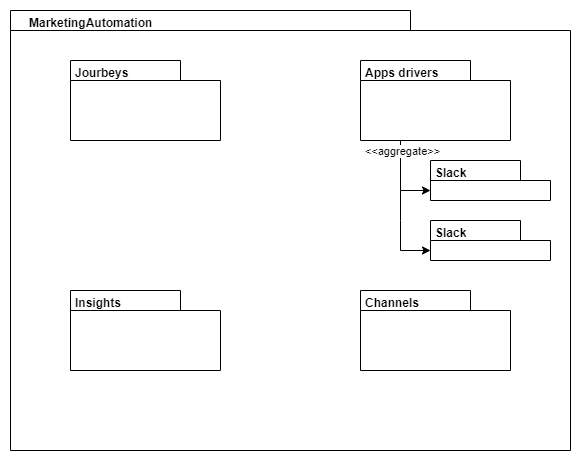

The diagram above was exported from draw.io. Its source (the exported page's mxGraphModel, read from the mxfile embedded in the PNG):
<mxGraphModel dx="880" dy="476" grid="1" gridSize="10" guides="1" tooltips="1" connect="1" arrows="1" fold="1" page="1" pageScale="1" pageWidth="827" pageHeight="1169" background="#ffffff" math="0" shadow="0">
  <root>
    <mxCell id="0" />
    <mxCell id="1" parent="0" />
    <mxCell id="rRnbXK2A7082rGMfJGYi-1" value="" style="shape=folder;fontStyle=1;spacingTop=10;tabWidth=400;tabHeight=20;tabPosition=left;html=1;whiteSpace=wrap;" vertex="1" parent="1">
      <mxGeometry x="120" y="40" width="560" height="440" as="geometry" />
    </mxCell>
    <mxCell id="rRnbXK2A7082rGMfJGYi-2" value="" style="shape=folder;fontStyle=1;spacingTop=10;tabWidth=110;tabHeight=20;tabPosition=left;html=1;whiteSpace=wrap;" vertex="1" parent="1">
      <mxGeometry x="180" y="90" width="150" height="80" as="geometry" />
    </mxCell>
    <mxCell id="rRnbXK2A7082rGMfJGYi-3" value="MarketingAutomation" style="text;align=left;fontStyle=1;verticalAlign=middle;spacingLeft=3;spacingRight=3;strokeColor=none;rotatable=0;points=[[0,0.5],[1,0.5]];portConstraint=eastwest;html=1;" vertex="1" parent="1">
      <mxGeometry x="134" y="40" width="160" height="26" as="geometry" />
    </mxCell>
    <mxCell id="rRnbXK2A7082rGMfJGYi-5" value="Jourbeys" style="text;align=left;fontStyle=1;verticalAlign=middle;spacingLeft=3;spacingRight=3;strokeColor=none;rotatable=0;points=[[0,0.5],[1,0.5]];portConstraint=eastwest;html=1;" vertex="1" parent="1">
      <mxGeometry x="180" y="90" width="80" height="26" as="geometry" />
    </mxCell>
    <mxCell id="rRnbXK2A7082rGMfJGYi-6" value="" style="shape=folder;fontStyle=1;spacingTop=10;tabWidth=110;tabHeight=20;tabPosition=left;html=1;whiteSpace=wrap;" vertex="1" parent="1">
      <mxGeometry x="180" y="320" width="150" height="80" as="geometry" />
    </mxCell>
    <mxCell id="rRnbXK2A7082rGMfJGYi-7" value="Insights" style="text;align=left;fontStyle=1;verticalAlign=middle;spacingLeft=3;spacingRight=3;strokeColor=none;rotatable=0;points=[[0,0.5],[1,0.5]];portConstraint=eastwest;html=1;" vertex="1" parent="1">
      <mxGeometry x="180" y="320" width="80" height="26" as="geometry" />
    </mxCell>
    <mxCell id="rRnbXK2A7082rGMfJGYi-8" value="" style="shape=folder;fontStyle=1;spacingTop=10;tabWidth=110;tabHeight=20;tabPosition=left;html=1;whiteSpace=wrap;" vertex="1" parent="1">
      <mxGeometry x="470" y="90" width="150" height="80" as="geometry" />
    </mxCell>
    <mxCell id="rRnbXK2A7082rGMfJGYi-9" value="Apps drivers" style="text;align=left;fontStyle=1;verticalAlign=middle;spacingLeft=3;spacingRight=3;strokeColor=none;rotatable=0;points=[[0,0.5],[1,0.5]];portConstraint=eastwest;html=1;" vertex="1" parent="1">
      <mxGeometry x="470" y="90" width="80" height="26" as="geometry" />
    </mxCell>
    <mxCell id="rRnbXK2A7082rGMfJGYi-10" value="" style="shape=folder;fontStyle=1;spacingTop=10;tabWidth=110;tabHeight=20;tabPosition=left;html=1;whiteSpace=wrap;" vertex="1" parent="1">
      <mxGeometry x="470" y="320" width="150" height="80" as="geometry" />
    </mxCell>
    <mxCell id="rRnbXK2A7082rGMfJGYi-11" value="Channels" style="text;align=left;fontStyle=1;verticalAlign=middle;spacingLeft=3;spacingRight=3;strokeColor=none;rotatable=0;points=[[0,0.5],[1,0.5]];portConstraint=eastwest;html=1;" vertex="1" parent="1">
      <mxGeometry x="470" y="320" width="80" height="26" as="geometry" />
    </mxCell>
    <mxCell id="rRnbXK2A7082rGMfJGYi-14" value="" style="shape=folder;fontStyle=1;spacingTop=10;tabWidth=90;tabHeight=20;tabPosition=left;html=1;whiteSpace=wrap;" vertex="1" parent="1">
      <mxGeometry x="540" y="250" width="120" height="40" as="geometry" />
    </mxCell>
    <mxCell id="rRnbXK2A7082rGMfJGYi-15" value="Slack" style="text;align=left;fontStyle=1;verticalAlign=middle;spacingLeft=3;spacingRight=3;strokeColor=none;rotatable=0;points=[[0,0.5],[1,0.5]];portConstraint=eastwest;html=1;" vertex="1" parent="1">
      <mxGeometry x="540" y="250" width="80" height="26" as="geometry" />
    </mxCell>
    <mxCell id="rRnbXK2A7082rGMfJGYi-16" value="" style="shape=folder;fontStyle=1;spacingTop=10;tabWidth=90;tabHeight=20;tabPosition=left;html=1;whiteSpace=wrap;" vertex="1" parent="1">
      <mxGeometry x="540" y="190" width="120" height="40" as="geometry" />
    </mxCell>
    <mxCell id="rRnbXK2A7082rGMfJGYi-17" value="Slack" style="text;align=left;fontStyle=1;verticalAlign=middle;spacingLeft=3;spacingRight=3;strokeColor=none;rotatable=0;points=[[0,0.5],[1,0.5]];portConstraint=eastwest;html=1;" vertex="1" parent="1">
      <mxGeometry x="540" y="190" width="80" height="26" as="geometry" />
    </mxCell>
    <mxCell id="rRnbXK2A7082rGMfJGYi-21" value="" style="endArrow=classic;html=1;rounded=0;entryX=0;entryY=0;entryDx=0;entryDy=30;entryPerimeter=0;" edge="1" parent="1" target="rRnbXK2A7082rGMfJGYi-16">
      <mxGeometry relative="1" as="geometry">
        <mxPoint x="510" y="170" as="sourcePoint" />
        <mxPoint x="550" y="220" as="targetPoint" />
        <Array as="points">
          <mxPoint x="510" y="220" />
        </Array>
      </mxGeometry>
    </mxCell>
    <mxCell id="rRnbXK2A7082rGMfJGYi-22" value="&amp;lt;&amp;lt;aggregate&amp;gt;&amp;gt;" style="edgeLabel;resizable=0;html=1;align=center;verticalAlign=middle;" connectable="0" vertex="1" parent="rRnbXK2A7082rGMfJGYi-21">
      <mxGeometry relative="1" as="geometry">
        <mxPoint x="1" y="-30" as="offset" />
      </mxGeometry>
    </mxCell>
    <mxCell id="rRnbXK2A7082rGMfJGYi-23" value="" style="endArrow=classic;html=1;rounded=0;entryX=0;entryY=0;entryDx=0;entryDy=30;entryPerimeter=0;" edge="1" parent="1" target="rRnbXK2A7082rGMfJGYi-14">
      <mxGeometry width="50" height="50" relative="1" as="geometry">
        <mxPoint x="510" y="220" as="sourcePoint" />
        <mxPoint x="550" y="200" as="targetPoint" />
        <Array as="points">
          <mxPoint x="510" y="250" />
          <mxPoint x="510" y="280" />
        </Array>
      </mxGeometry>
    </mxCell>
    <mxCell id="rRnbXK2A7082rGMfJGYi-24" value="" style="rounded=0;whiteSpace=wrap;html=1;fillColor=none;strokeColor=none;" vertex="1" parent="1">
      <mxGeometry x="110" y="30" width="580" height="460" as="geometry" />
    </mxCell>
  </root>
</mxGraphModel>